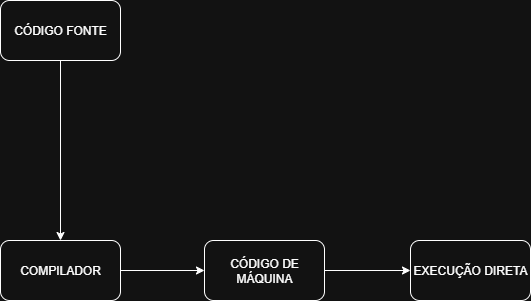

The diagram above was exported from draw.io. Its source (the exported page's mxGraphModel, read from the mxfile embedded in the PNG):
<mxGraphModel dx="1034" dy="540" grid="1" gridSize="10" guides="1" tooltips="1" connect="1" arrows="1" fold="1" page="1" pageScale="1" pageWidth="827" pageHeight="1169" background="none" math="0" shadow="0">
  <root>
    <mxCell id="0" />
    <mxCell id="1" parent="0" />
    <mxCell id="eG9I9nFK-_NGD8EUTA22-1" value="CÓDIGO FONTE" style="rounded=1;whiteSpace=wrap;html=1;" vertex="1" parent="1">
      <mxGeometry x="150" y="110" width="120" height="60" as="geometry" />
    </mxCell>
    <mxCell id="eG9I9nFK-_NGD8EUTA22-2" value="COMPILADOR" style="rounded=1;whiteSpace=wrap;html=1;" vertex="1" parent="1">
      <mxGeometry x="150" y="350" width="120" height="60" as="geometry" />
    </mxCell>
    <mxCell id="eG9I9nFK-_NGD8EUTA22-3" value="CÓDIGO DE MÁQUINA" style="rounded=1;whiteSpace=wrap;html=1;" vertex="1" parent="1">
      <mxGeometry x="354" y="350" width="120" height="60" as="geometry" />
    </mxCell>
    <mxCell id="eG9I9nFK-_NGD8EUTA22-4" value="EXECUÇÃO DIRETA" style="rounded=1;whiteSpace=wrap;html=1;" vertex="1" parent="1">
      <mxGeometry x="560" y="350" width="120" height="60" as="geometry" />
    </mxCell>
    <mxCell id="eG9I9nFK-_NGD8EUTA22-5" value="" style="endArrow=classic;html=1;rounded=0;exitX=0.5;exitY=1;exitDx=0;exitDy=0;" edge="1" parent="1" source="eG9I9nFK-_NGD8EUTA22-1" target="eG9I9nFK-_NGD8EUTA22-2">
      <mxGeometry width="50" height="50" relative="1" as="geometry">
        <mxPoint x="390" y="310" as="sourcePoint" />
        <mxPoint x="440" y="260" as="targetPoint" />
      </mxGeometry>
    </mxCell>
    <mxCell id="eG9I9nFK-_NGD8EUTA22-6" value="" style="endArrow=classic;html=1;rounded=0;exitX=1;exitY=0.5;exitDx=0;exitDy=0;entryX=0;entryY=0.5;entryDx=0;entryDy=0;" edge="1" parent="1" source="eG9I9nFK-_NGD8EUTA22-2" target="eG9I9nFK-_NGD8EUTA22-3">
      <mxGeometry width="50" height="50" relative="1" as="geometry">
        <mxPoint x="390" y="310" as="sourcePoint" />
        <mxPoint x="440" y="260" as="targetPoint" />
      </mxGeometry>
    </mxCell>
    <mxCell id="eG9I9nFK-_NGD8EUTA22-7" value="" style="endArrow=classic;html=1;rounded=0;exitX=1;exitY=0.5;exitDx=0;exitDy=0;entryX=0;entryY=0.5;entryDx=0;entryDy=0;" edge="1" parent="1" source="eG9I9nFK-_NGD8EUTA22-3" target="eG9I9nFK-_NGD8EUTA22-4">
      <mxGeometry width="50" height="50" relative="1" as="geometry">
        <mxPoint x="390" y="310" as="sourcePoint" />
        <mxPoint x="440" y="260" as="targetPoint" />
      </mxGeometry>
    </mxCell>
  </root>
</mxGraphModel>